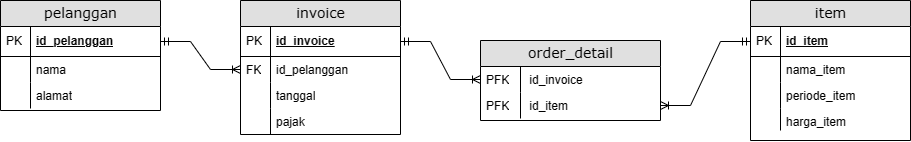

The diagram above was exported from draw.io. Its source (the exported page's mxGraphModel, read from the mxfile embedded in the PNG):
<mxGraphModel dx="1124" dy="521" grid="1" gridSize="10" guides="1" tooltips="1" connect="1" arrows="1" fold="1" page="1" pageScale="1" pageWidth="850" pageHeight="1100" math="0" shadow="0">
  <root>
    <mxCell id="0" />
    <mxCell id="1" parent="0" />
    <mxCell id="3dMQK1Vid5RKkTT6vb1y-1" value="invoice" style="swimlane;html=1;fontStyle=0;childLayout=stackLayout;horizontal=1;startSize=26;fillColor=#e0e0e0;horizontalStack=0;resizeParent=1;resizeLast=0;collapsible=1;marginBottom=0;swimlaneFillColor=#ffffff;align=center;rounded=0;shadow=0;comic=0;labelBackgroundColor=none;strokeWidth=1;fontFamily=Verdana;fontSize=14" parent="1" vertex="1">
      <mxGeometry x="280" y="200" width="160" height="134" as="geometry" />
    </mxCell>
    <mxCell id="3dMQK1Vid5RKkTT6vb1y-2" value="id_invoice" style="shape=partialRectangle;top=0;left=0;right=0;bottom=1;html=1;align=left;verticalAlign=middle;fillColor=none;spacingLeft=34;spacingRight=4;whiteSpace=wrap;overflow=hidden;rotatable=0;points=[[0,0.5],[1,0.5]];portConstraint=eastwest;dropTarget=0;fontStyle=5;" parent="3dMQK1Vid5RKkTT6vb1y-1" vertex="1">
      <mxGeometry y="26" width="160" height="30" as="geometry" />
    </mxCell>
    <mxCell id="3dMQK1Vid5RKkTT6vb1y-3" value="PK" style="shape=partialRectangle;top=0;left=0;bottom=0;html=1;fillColor=none;align=left;verticalAlign=middle;spacingLeft=4;spacingRight=4;whiteSpace=wrap;overflow=hidden;rotatable=0;points=[];portConstraint=eastwest;part=1;" parent="3dMQK1Vid5RKkTT6vb1y-2" connectable="0" vertex="1">
      <mxGeometry width="30" height="30" as="geometry" />
    </mxCell>
    <mxCell id="3dMQK1Vid5RKkTT6vb1y-4" value="id_pelanggan" style="shape=partialRectangle;top=0;left=0;right=0;bottom=0;html=1;align=left;verticalAlign=top;fillColor=none;spacingLeft=34;spacingRight=4;whiteSpace=wrap;overflow=hidden;rotatable=0;points=[[0,0.5],[1,0.5]];portConstraint=eastwest;dropTarget=0;" parent="3dMQK1Vid5RKkTT6vb1y-1" vertex="1">
      <mxGeometry y="56" width="160" height="26" as="geometry" />
    </mxCell>
    <mxCell id="3dMQK1Vid5RKkTT6vb1y-5" value="FK" style="shape=partialRectangle;top=0;left=0;bottom=0;html=1;fillColor=none;align=left;verticalAlign=top;spacingLeft=4;spacingRight=4;whiteSpace=wrap;overflow=hidden;rotatable=0;points=[];portConstraint=eastwest;part=1;" parent="3dMQK1Vid5RKkTT6vb1y-4" connectable="0" vertex="1">
      <mxGeometry width="30" height="26" as="geometry" />
    </mxCell>
    <mxCell id="3dMQK1Vid5RKkTT6vb1y-6" value="tanggal" style="shape=partialRectangle;top=0;left=0;right=0;bottom=0;html=1;align=left;verticalAlign=top;fillColor=none;spacingLeft=34;spacingRight=4;whiteSpace=wrap;overflow=hidden;rotatable=0;points=[[0,0.5],[1,0.5]];portConstraint=eastwest;dropTarget=0;" parent="3dMQK1Vid5RKkTT6vb1y-1" vertex="1">
      <mxGeometry y="82" width="160" height="26" as="geometry" />
    </mxCell>
    <mxCell id="3dMQK1Vid5RKkTT6vb1y-7" value="" style="shape=partialRectangle;top=0;left=0;bottom=0;html=1;fillColor=none;align=left;verticalAlign=top;spacingLeft=4;spacingRight=4;whiteSpace=wrap;overflow=hidden;rotatable=0;points=[];portConstraint=eastwest;part=1;" parent="3dMQK1Vid5RKkTT6vb1y-6" connectable="0" vertex="1">
      <mxGeometry width="30" height="26" as="geometry" />
    </mxCell>
    <mxCell id="3dMQK1Vid5RKkTT6vb1y-44" value="pajak" style="shape=partialRectangle;top=0;left=0;right=0;bottom=0;html=1;align=left;verticalAlign=top;fillColor=none;spacingLeft=34;spacingRight=4;whiteSpace=wrap;overflow=hidden;rotatable=0;points=[[0,0.5],[1,0.5]];portConstraint=eastwest;dropTarget=0;" parent="3dMQK1Vid5RKkTT6vb1y-1" vertex="1">
      <mxGeometry y="108" width="160" height="26" as="geometry" />
    </mxCell>
    <mxCell id="3dMQK1Vid5RKkTT6vb1y-45" value="" style="shape=partialRectangle;top=0;left=0;bottom=0;html=1;fillColor=none;align=left;verticalAlign=top;spacingLeft=4;spacingRight=4;whiteSpace=wrap;overflow=hidden;rotatable=0;points=[];portConstraint=eastwest;part=1;" parent="3dMQK1Vid5RKkTT6vb1y-44" connectable="0" vertex="1">
      <mxGeometry width="30" height="26" as="geometry" />
    </mxCell>
    <mxCell id="3dMQK1Vid5RKkTT6vb1y-10" value="order_detail" style="swimlane;html=1;fontStyle=0;childLayout=stackLayout;horizontal=1;startSize=26;fillColor=#e0e0e0;horizontalStack=0;resizeParent=1;resizeLast=0;collapsible=1;marginBottom=0;swimlaneFillColor=#ffffff;align=center;rounded=0;shadow=0;comic=0;labelBackgroundColor=none;strokeWidth=1;fontFamily=Verdana;fontSize=14" parent="1" vertex="1">
      <mxGeometry x="520" y="240" width="180" height="80" as="geometry" />
    </mxCell>
    <mxCell id="3dMQK1Vid5RKkTT6vb1y-13" value="&amp;nbsp; &amp;nbsp; id_invoice" style="shape=partialRectangle;top=0;left=0;right=0;bottom=0;html=1;align=left;verticalAlign=top;fillColor=none;spacingLeft=34;spacingRight=4;whiteSpace=wrap;overflow=hidden;rotatable=0;points=[[0,0.5],[1,0.5]];portConstraint=eastwest;dropTarget=0;" parent="3dMQK1Vid5RKkTT6vb1y-10" vertex="1">
      <mxGeometry y="26" width="180" height="26" as="geometry" />
    </mxCell>
    <mxCell id="3dMQK1Vid5RKkTT6vb1y-14" value="PFK" style="shape=partialRectangle;top=0;left=0;bottom=0;html=1;fillColor=none;align=left;verticalAlign=top;spacingLeft=4;spacingRight=4;whiteSpace=wrap;overflow=hidden;rotatable=0;points=[];portConstraint=eastwest;part=1;" parent="3dMQK1Vid5RKkTT6vb1y-13" connectable="0" vertex="1">
      <mxGeometry width="40" height="26" as="geometry" />
    </mxCell>
    <mxCell id="3dMQK1Vid5RKkTT6vb1y-35" value="&amp;nbsp; &amp;nbsp; id_item" style="shape=partialRectangle;top=0;left=0;right=0;bottom=0;html=1;align=left;verticalAlign=top;fillColor=none;spacingLeft=34;spacingRight=4;whiteSpace=wrap;overflow=hidden;rotatable=0;points=[[0,0.5],[1,0.5]];portConstraint=eastwest;dropTarget=0;" parent="3dMQK1Vid5RKkTT6vb1y-10" vertex="1">
      <mxGeometry y="52" width="180" height="26" as="geometry" />
    </mxCell>
    <mxCell id="3dMQK1Vid5RKkTT6vb1y-36" value="PFK" style="shape=partialRectangle;top=0;left=0;bottom=0;html=1;fillColor=none;align=left;verticalAlign=top;spacingLeft=4;spacingRight=4;whiteSpace=wrap;overflow=hidden;rotatable=0;points=[];portConstraint=eastwest;part=1;" parent="3dMQK1Vid5RKkTT6vb1y-35" connectable="0" vertex="1">
      <mxGeometry width="40" height="26" as="geometry" />
    </mxCell>
    <mxCell id="3dMQK1Vid5RKkTT6vb1y-17" value="pelanggan" style="swimlane;html=1;fontStyle=0;childLayout=stackLayout;horizontal=1;startSize=26;fillColor=#e0e0e0;horizontalStack=0;resizeParent=1;resizeLast=0;collapsible=1;marginBottom=0;swimlaneFillColor=#ffffff;align=center;rounded=0;shadow=0;comic=0;labelBackgroundColor=none;strokeWidth=1;fontFamily=Verdana;fontSize=14" parent="1" vertex="1">
      <mxGeometry x="40" y="200" width="160" height="110" as="geometry" />
    </mxCell>
    <mxCell id="3dMQK1Vid5RKkTT6vb1y-18" value="id_pelanggan" style="shape=partialRectangle;top=0;left=0;right=0;bottom=1;html=1;align=left;verticalAlign=middle;fillColor=none;spacingLeft=34;spacingRight=4;whiteSpace=wrap;overflow=hidden;rotatable=0;points=[[0,0.5],[1,0.5]];portConstraint=eastwest;dropTarget=0;fontStyle=5;" parent="3dMQK1Vid5RKkTT6vb1y-17" vertex="1">
      <mxGeometry y="26" width="160" height="30" as="geometry" />
    </mxCell>
    <mxCell id="3dMQK1Vid5RKkTT6vb1y-19" value="PK" style="shape=partialRectangle;top=0;left=0;bottom=0;html=1;fillColor=none;align=left;verticalAlign=middle;spacingLeft=4;spacingRight=4;whiteSpace=wrap;overflow=hidden;rotatable=0;points=[];portConstraint=eastwest;part=1;" parent="3dMQK1Vid5RKkTT6vb1y-18" connectable="0" vertex="1">
      <mxGeometry width="30" height="30" as="geometry" />
    </mxCell>
    <mxCell id="3dMQK1Vid5RKkTT6vb1y-20" value="nama" style="shape=partialRectangle;top=0;left=0;right=0;bottom=0;html=1;align=left;verticalAlign=top;fillColor=none;spacingLeft=34;spacingRight=4;whiteSpace=wrap;overflow=hidden;rotatable=0;points=[[0,0.5],[1,0.5]];portConstraint=eastwest;dropTarget=0;" parent="3dMQK1Vid5RKkTT6vb1y-17" vertex="1">
      <mxGeometry y="56" width="160" height="26" as="geometry" />
    </mxCell>
    <mxCell id="3dMQK1Vid5RKkTT6vb1y-21" value="" style="shape=partialRectangle;top=0;left=0;bottom=0;html=1;fillColor=none;align=left;verticalAlign=top;spacingLeft=4;spacingRight=4;whiteSpace=wrap;overflow=hidden;rotatable=0;points=[];portConstraint=eastwest;part=1;" parent="3dMQK1Vid5RKkTT6vb1y-20" connectable="0" vertex="1">
      <mxGeometry width="30" height="26" as="geometry" />
    </mxCell>
    <mxCell id="3dMQK1Vid5RKkTT6vb1y-22" value="alamat" style="shape=partialRectangle;top=0;left=0;right=0;bottom=0;html=1;align=left;verticalAlign=top;fillColor=none;spacingLeft=34;spacingRight=4;whiteSpace=wrap;overflow=hidden;rotatable=0;points=[[0,0.5],[1,0.5]];portConstraint=eastwest;dropTarget=0;" parent="3dMQK1Vid5RKkTT6vb1y-17" vertex="1">
      <mxGeometry y="82" width="160" height="26" as="geometry" />
    </mxCell>
    <mxCell id="3dMQK1Vid5RKkTT6vb1y-23" value="" style="shape=partialRectangle;top=0;left=0;bottom=0;html=1;fillColor=none;align=left;verticalAlign=top;spacingLeft=4;spacingRight=4;whiteSpace=wrap;overflow=hidden;rotatable=0;points=[];portConstraint=eastwest;part=1;" parent="3dMQK1Vid5RKkTT6vb1y-22" connectable="0" vertex="1">
      <mxGeometry width="30" height="26" as="geometry" />
    </mxCell>
    <mxCell id="3dMQK1Vid5RKkTT6vb1y-24" value="item" style="swimlane;html=1;fontStyle=0;childLayout=stackLayout;horizontal=1;startSize=26;fillColor=#e0e0e0;horizontalStack=0;resizeParent=1;resizeLast=0;collapsible=1;marginBottom=0;swimlaneFillColor=#ffffff;align=center;rounded=0;shadow=0;comic=0;labelBackgroundColor=none;strokeWidth=1;fontFamily=Verdana;fontSize=14" parent="1" vertex="1">
      <mxGeometry x="790" y="200" width="160" height="140" as="geometry" />
    </mxCell>
    <mxCell id="3dMQK1Vid5RKkTT6vb1y-25" value="id_item" style="shape=partialRectangle;top=0;left=0;right=0;bottom=1;html=1;align=left;verticalAlign=middle;fillColor=none;spacingLeft=34;spacingRight=4;whiteSpace=wrap;overflow=hidden;rotatable=0;points=[[0,0.5],[1,0.5]];portConstraint=eastwest;dropTarget=0;fontStyle=5;" parent="3dMQK1Vid5RKkTT6vb1y-24" vertex="1">
      <mxGeometry y="26" width="160" height="30" as="geometry" />
    </mxCell>
    <mxCell id="3dMQK1Vid5RKkTT6vb1y-26" value="PK" style="shape=partialRectangle;top=0;left=0;bottom=0;html=1;fillColor=none;align=left;verticalAlign=middle;spacingLeft=4;spacingRight=4;whiteSpace=wrap;overflow=hidden;rotatable=0;points=[];portConstraint=eastwest;part=1;" parent="3dMQK1Vid5RKkTT6vb1y-25" connectable="0" vertex="1">
      <mxGeometry width="30" height="30" as="geometry" />
    </mxCell>
    <mxCell id="3dMQK1Vid5RKkTT6vb1y-29" value="nama_item" style="shape=partialRectangle;top=0;left=0;right=0;bottom=0;html=1;align=left;verticalAlign=top;fillColor=none;spacingLeft=34;spacingRight=4;whiteSpace=wrap;overflow=hidden;rotatable=0;points=[[0,0.5],[1,0.5]];portConstraint=eastwest;dropTarget=0;" parent="3dMQK1Vid5RKkTT6vb1y-24" vertex="1">
      <mxGeometry y="56" width="160" height="26" as="geometry" />
    </mxCell>
    <mxCell id="3dMQK1Vid5RKkTT6vb1y-30" value="" style="shape=partialRectangle;top=0;left=0;bottom=0;html=1;fillColor=none;align=left;verticalAlign=top;spacingLeft=4;spacingRight=4;whiteSpace=wrap;overflow=hidden;rotatable=0;points=[];portConstraint=eastwest;part=1;" parent="3dMQK1Vid5RKkTT6vb1y-29" connectable="0" vertex="1">
      <mxGeometry width="30" height="26" as="geometry" />
    </mxCell>
    <mxCell id="3dMQK1Vid5RKkTT6vb1y-31" value="periode_item" style="shape=partialRectangle;top=0;left=0;right=0;bottom=0;html=1;align=left;verticalAlign=top;fillColor=none;spacingLeft=34;spacingRight=4;whiteSpace=wrap;overflow=hidden;rotatable=0;points=[[0,0.5],[1,0.5]];portConstraint=eastwest;dropTarget=0;" parent="3dMQK1Vid5RKkTT6vb1y-24" vertex="1">
      <mxGeometry y="82" width="160" height="26" as="geometry" />
    </mxCell>
    <mxCell id="3dMQK1Vid5RKkTT6vb1y-32" value="" style="shape=partialRectangle;top=0;left=0;bottom=0;html=1;fillColor=none;align=left;verticalAlign=top;spacingLeft=4;spacingRight=4;whiteSpace=wrap;overflow=hidden;rotatable=0;points=[];portConstraint=eastwest;part=1;" parent="3dMQK1Vid5RKkTT6vb1y-31" connectable="0" vertex="1">
      <mxGeometry width="30" height="26" as="geometry" />
    </mxCell>
    <mxCell id="3dMQK1Vid5RKkTT6vb1y-33" value="harga_item" style="shape=partialRectangle;top=0;left=0;right=0;bottom=0;html=1;align=left;verticalAlign=top;fillColor=none;spacingLeft=34;spacingRight=4;whiteSpace=wrap;overflow=hidden;rotatable=0;points=[[0,0.5],[1,0.5]];portConstraint=eastwest;dropTarget=0;" parent="3dMQK1Vid5RKkTT6vb1y-24" vertex="1">
      <mxGeometry y="108" width="160" height="22" as="geometry" />
    </mxCell>
    <mxCell id="3dMQK1Vid5RKkTT6vb1y-34" value="" style="shape=partialRectangle;top=0;left=0;bottom=0;html=1;fillColor=none;align=left;verticalAlign=top;spacingLeft=4;spacingRight=4;whiteSpace=wrap;overflow=hidden;rotatable=0;points=[];portConstraint=eastwest;part=1;" parent="3dMQK1Vid5RKkTT6vb1y-33" connectable="0" vertex="1">
      <mxGeometry width="30" height="22" as="geometry" />
    </mxCell>
    <mxCell id="3dMQK1Vid5RKkTT6vb1y-40" value="" style="edgeStyle=entityRelationEdgeStyle;fontSize=12;html=1;endArrow=ERoneToMany;startArrow=ERmandOne;rounded=0;exitX=1;exitY=0.5;exitDx=0;exitDy=0;entryX=0;entryY=0.5;entryDx=0;entryDy=0;" parent="1" source="3dMQK1Vid5RKkTT6vb1y-2" target="3dMQK1Vid5RKkTT6vb1y-13" edge="1">
      <mxGeometry width="100" height="100" relative="1" as="geometry">
        <mxPoint x="470" y="241" as="sourcePoint" />
        <mxPoint x="550" y="269" as="targetPoint" />
      </mxGeometry>
    </mxCell>
    <mxCell id="3dMQK1Vid5RKkTT6vb1y-41" value="" style="edgeStyle=entityRelationEdgeStyle;fontSize=12;html=1;endArrow=ERoneToMany;startArrow=ERmandOne;rounded=0;exitX=0;exitY=0.5;exitDx=0;exitDy=0;entryX=1;entryY=0.5;entryDx=0;entryDy=0;" parent="1" source="3dMQK1Vid5RKkTT6vb1y-25" target="3dMQK1Vid5RKkTT6vb1y-35" edge="1">
      <mxGeometry width="100" height="100" relative="1" as="geometry">
        <mxPoint x="580" y="340" as="sourcePoint" />
        <mxPoint x="660" y="378" as="targetPoint" />
      </mxGeometry>
    </mxCell>
    <mxCell id="3dMQK1Vid5RKkTT6vb1y-43" value="" style="edgeStyle=entityRelationEdgeStyle;fontSize=12;html=1;endArrow=ERoneToMany;startArrow=ERmandOne;rounded=0;exitX=1;exitY=0.5;exitDx=0;exitDy=0;" parent="1" source="3dMQK1Vid5RKkTT6vb1y-18" target="3dMQK1Vid5RKkTT6vb1y-4" edge="1">
      <mxGeometry width="100" height="100" relative="1" as="geometry">
        <mxPoint x="220" y="280" as="sourcePoint" />
        <mxPoint x="710" y="315" as="targetPoint" />
      </mxGeometry>
    </mxCell>
  </root>
</mxGraphModel>